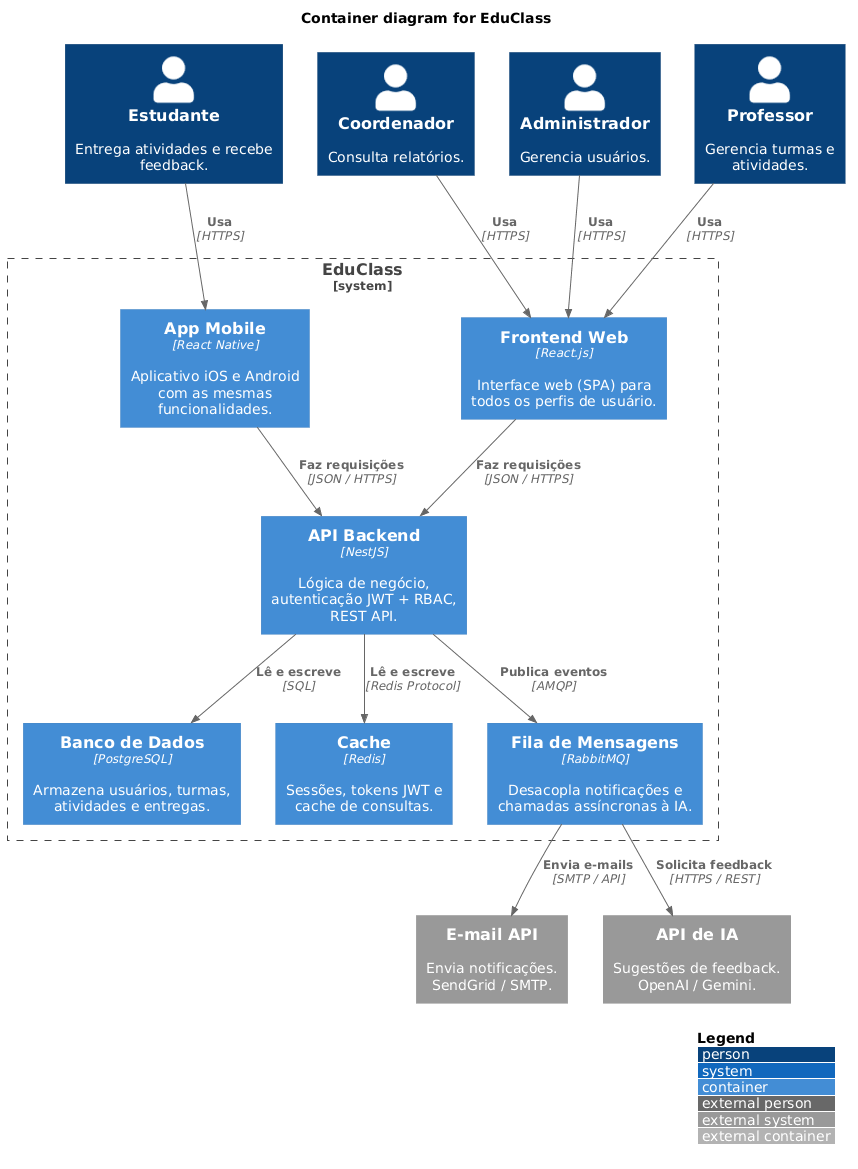

The diagram above was rendered by PlantUML. Its source (embedded in the PNG):
@startuml
!include https://raw.githubusercontent.com/plantuml-stdlib/C4-PlantUML/master/C4_Container.puml

LAYOUT_WITH_LEGEND()

title Container diagram for EduClass

Person(professor,   "Professor",      "Gerencia turmas e atividades.")
Person(estudante,   "Estudante",      "Entrega atividades e recebe feedback.")
Person(coordenador, "Coordenador",    "Consulta relatórios.")
Person(admin,       "Administrador",  "Gerencia usuários.")

System_Boundary(educlass, "EduClass") {
    Container(web,      "Frontend Web",       "React.js",    "Interface web (SPA) para todos os perfis de usuário.")
    Container(mobile,   "App Mobile",         "React Native","Aplicativo iOS e Android com as mesmas funcionalidades.")
    Container(api,      "API Backend",        "NestJS",      "Lógica de negócio, autenticação JWT + RBAC, REST API.")
    Container(db,       "Banco de Dados",     "PostgreSQL",  "Armazena usuários, turmas, atividades e entregas.")
    Container(cache,    "Cache",              "Redis",       "Sessões, tokens JWT e cache de consultas.")
    Container(queue,    "Fila de Mensagens",  "RabbitMQ",   "Desacopla notificações e chamadas assíncronas à IA.")
}

System_Ext(email, "E-mail API",   "Envia notificações. SendGrid / SMTP.")
System_Ext(ia,    "API de IA",    "Sugestões de feedback. OpenAI / Gemini.")

Rel(professor,   web,    "Usa", "HTTPS")
Rel(estudante,   mobile, "Usa", "HTTPS")
Rel(coordenador, web,    "Usa", "HTTPS")
Rel(admin,       web,    "Usa", "HTTPS")

Rel(web,    api, "Faz requisições", "JSON / HTTPS")
Rel(mobile, api, "Faz requisições", "JSON / HTTPS")

Rel(api, db,    "Lê e escreve", "SQL")
Rel(api, cache, "Lê e escreve", "Redis Protocol")
Rel(api, queue, "Publica eventos", "AMQP")

Rel(queue, email, "Envia e-mails", "SMTP / API")
Rel(queue, ia,    "Solicita feedback", "HTTPS / REST")
@enduml